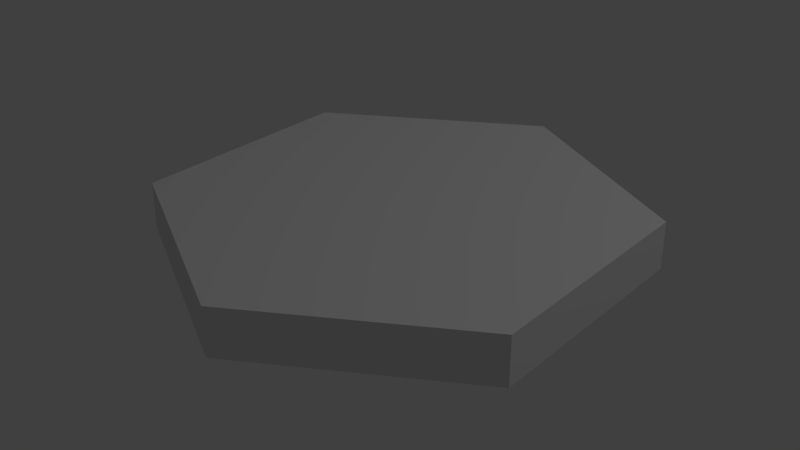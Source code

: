 # Source: GrassHexagon.blend  (saved by Blender 2.79.0; exported with 4.5.12 LTS)
import bpy
from mathutils import Matrix  # noqa: F401  (used for matrix-valued properties, if any)

bpy.ops.wm.read_factory_settings(use_empty=True)
scene = bpy.context.scene
scene.name = 'Scene'

# ---- collections
col_collection_1 = bpy.data.collections.new('Collection 1'); scene.collection.children.link(col_collection_1)

# ---- materials (node trees are filled in below, after node groups)
mat_material_001 = bpy.data.materials.new('Material.001')
mat_material_001.alpha_threshold = 0.0
mat_material_001.use_transparent_shadow = False
mat_material_001.roughness = 0.5

# ---- material node trees

# ---- world
world_world = bpy.data.worlds.new('World'); scene.world = world_world
world_world.color = (0.05088, 0.05088, 0.05088)
world_world.use_sun_shadow = False
world_world.sun_shadow_jitter_overblur = 0.0
world_world.cycles.sampling_method = 'MANUAL'

# ---- lights
light_lamp = bpy.data.lights.new('Lamp', 'POINT')
light_lamp.transmission_factor = 0.0
light_lamp.cutoff_distance = 30.0
light_lamp.energy = 100.0
light_lamp.shadow_buffer_clip_start = 1.001
light_lamp.shadow_soft_size = 0.1
light_lamp.shadow_maximum_resolution = 0.006
light_lamp.use_absolute_resolution = True

# ---- meshes
me_cylinder = bpy.data.meshes.new('Cylinder')
me_cylinder.from_pydata([(0.0, 1.0, -0.1), (0.0, 1.0, 0.1), (0.866, 0.5, -0.1), (0.866, 0.5, 0.1), (0.866, -0.5, -0.1), (0.866, -0.5, 0.1), (-8.742e-08, -1.0, -0.1), (-8.742e-08, -1.0, 0.1), (-0.866, -0.5, -0.1), (-0.866, -0.5, 0.1), (-0.866, 0.5, -0.1), (-0.866, 0.5, 0.1)], [], [(0, 1, 3, 2), (2, 3, 5, 4), (4, 5, 7, 6), (6, 7, 9, 8), (3, 1, 11, 9, 7, 5), (8, 9, 11, 10), (10, 11, 1, 0), (0, 2, 4, 6, 8, 10)])
_uv = me_cylinder.uv_layers.new(name='UVMap')
_uv.uv.foreach_set('vector', [0.1441, 0.8503, 0.09443, 0.8503, 0.09443, 0.5829, 0.1441, 0.5829, 0.06461, 0.984, 0.01491, 0.984, 0.01491, 0.8503, 0.06461, 0.8503, 0.06461, 0.8503, 0.01491, 0.8503, 0.01491, 0.5829, 0.06461, 0.5829, 0.9851, 0.5508, 0.9354, 0.5508, 0.9354, 0.4171, 0.9851, 0.4171, 0.6904, 0.01604, 0.9056, 0.1497, 0.9056, 0.4171, 0.6904, 0.5508, 0.4751, 0.4171, 0.4751, 0.1497, 0.9851, 0.4171, 0.9354, 0.4171, 0.9354, 0.1497, 0.9851, 0.1497, 0.9851, 0.1497, 0.9354, 0.1497, 0.9354, 0.01604, 0.9851, 0.01604, 0.01491, 0.1497, 0.2301, 0.01604, 0.4453, 0.1497, 0.4453, 0.4171, 0.2301, 0.5508, 0.01491, 0.4171])
me_cylinder.materials.append(mat_material_001)
me_cylinder.use_remesh_preserve_volume = False
me_cylinder.use_remesh_preserve_attributes = False
me_cylinder.use_mirror_vertex_groups = False
me_cylinder.update()

# ---- objects
ob_cylinder = bpy.data.objects.new('Cylinder', me_cylinder)
ob_lamp = bpy.data.objects.new('Lamp', light_lamp)

# ---- transforms, parenting, visibility, modifiers, constraints
ob_cylinder.location = (1.0, -0.6159, 0.8309)
ob_cylinder.lineart.crease_threshold = 0.0
ob_lamp.location = (4.076, 1.005, 5.904)
ob_lamp.rotation_euler = (0.6503, 0.05522, 1.866)
ob_lamp.lock_rotations_4d = False
ob_lamp.empty_display_type = 'ARROWS'
ob_lamp.color = (0.0, 0.0, 0.0, 0.0)
ob_lamp.lineart.crease_threshold = 0.0

# ---- collection membership
col_collection_1.objects.link(ob_cylinder)
col_collection_1.objects.link(ob_lamp)

# ---- scene / render settings (as saved in the file)
scene.frame_start = 1; scene.frame_end = 250; scene.frame_set(1)
scene.render.engine = 'BLENDER_EEVEE_NEXT'
scene.render.resolution_percentage = 50
scene.render.dither_intensity = 0.0
scene.cycles.use_denoising = False
scene.cycles.samples = 128
scene.cycles.sampling_pattern = 'TABULATED_SOBOL'
scene.cycles.use_adaptive_sampling = False
scene.cycles.use_light_tree = False
scene.cycles.blur_glossy = 0.0
scene.cycles.sample_clamp_indirect = 0.0
scene.view_settings.view_transform = 'Standard'
bpy.context.view_layer.update()

# ---- added for rendering (the .blend has no active camera): camera
cam_auto = bpy.data.cameras.new('AutoCamera')
cam_auto.lens = 50.0
cam_auto.sensor_width = 36.0
cam_auto.clip_end = 1000.0
ob_auto_camera = bpy.data.objects.new('AutoCamera', cam_auto)
scene.collection.objects.link(ob_auto_camera)
ob_auto_camera.location = (3.45506, -3.56182, 2.79478)
ob_auto_camera.rotation_euler = (1.09748, -7.21219e-08, 0.694738)
scene.camera = ob_auto_camera
bpy.context.view_layer.update()
